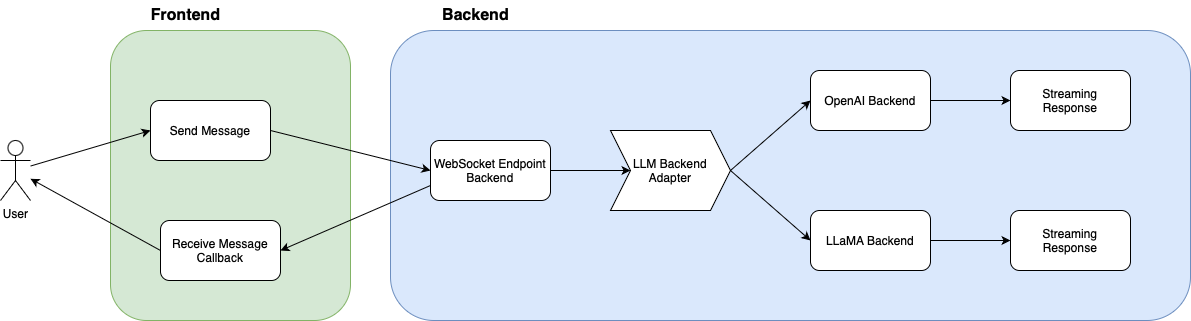

The diagram above was exported from draw.io. Its source (the exported page's mxGraphModel, read from the mxfile embedded in the PNG):
<mxGraphModel dx="1434" dy="678" grid="1" gridSize="10" guides="1" tooltips="1" connect="1" arrows="1" fold="1" page="1" pageScale="1" pageWidth="827" pageHeight="1169" math="0" shadow="0">
  <root>
    <mxCell id="0" />
    <mxCell id="1" parent="0" />
    <mxCell id="bXIMQ0pIWun8rvSh8gxD-53" value="" style="rounded=1;whiteSpace=wrap;html=1;fillColor=#d5e8d4;strokeColor=#82b366;" parent="1" vertex="1">
      <mxGeometry x="200" y="160" width="240" height="290" as="geometry" />
    </mxCell>
    <mxCell id="bXIMQ0pIWun8rvSh8gxD-41" value="" style="rounded=1;whiteSpace=wrap;html=1;labelBackgroundColor=none;fillColor=#dae8fc;strokeColor=#6c8ebf;" parent="1" vertex="1">
      <mxGeometry x="480" y="160" width="800" height="290" as="geometry" />
    </mxCell>
    <mxCell id="bXIMQ0pIWun8rvSh8gxD-1" value="User" style="shape=umlActor;verticalLabelPosition=bottom;verticalAlign=top;html=1;outlineConnect=0;" parent="1" vertex="1">
      <mxGeometry x="90" y="270" width="30" height="60" as="geometry" />
    </mxCell>
    <mxCell id="bXIMQ0pIWun8rvSh8gxD-7" value="WebSocket Endpoint&lt;br&gt;Backend" style="rounded=1;whiteSpace=wrap;html=1;" parent="1" vertex="1">
      <mxGeometry x="520" y="270" width="120" height="60" as="geometry" />
    </mxCell>
    <mxCell id="bXIMQ0pIWun8rvSh8gxD-11" value="LLM Backend&lt;br&gt;Adapter" style="shape=step;perimeter=stepPerimeter;whiteSpace=wrap;html=1;fixedSize=1;" parent="1" vertex="1">
      <mxGeometry x="700" y="260" width="120" height="80" as="geometry" />
    </mxCell>
    <mxCell id="bXIMQ0pIWun8rvSh8gxD-12" value="OpenAI Backend" style="rounded=1;whiteSpace=wrap;html=1;" parent="1" vertex="1">
      <mxGeometry x="900" y="200" width="120" height="60" as="geometry" />
    </mxCell>
    <mxCell id="bXIMQ0pIWun8rvSh8gxD-13" value="LLaMA Backend" style="rounded=1;whiteSpace=wrap;html=1;" parent="1" vertex="1">
      <mxGeometry x="900" y="340" width="120" height="60" as="geometry" />
    </mxCell>
    <mxCell id="bXIMQ0pIWun8rvSh8gxD-23" value="Streaming&lt;br&gt;Response" style="rounded=1;whiteSpace=wrap;html=1;" parent="1" vertex="1">
      <mxGeometry x="1100" y="200" width="120" height="60" as="geometry" />
    </mxCell>
    <mxCell id="bXIMQ0pIWun8rvSh8gxD-32" value="Streaming&lt;br&gt;Response" style="rounded=1;whiteSpace=wrap;html=1;" parent="1" vertex="1">
      <mxGeometry x="1100" y="340" width="120" height="60" as="geometry" />
    </mxCell>
    <mxCell id="bXIMQ0pIWun8rvSh8gxD-35" value="" style="endArrow=classic;html=1;rounded=0;exitX=1;exitY=0.5;exitDx=0;exitDy=0;entryX=0;entryY=0.5;entryDx=0;entryDy=0;" parent="1" source="bXIMQ0pIWun8rvSh8gxD-7" target="bXIMQ0pIWun8rvSh8gxD-11" edge="1">
      <mxGeometry width="50" height="50" relative="1" as="geometry">
        <mxPoint x="710" y="420" as="sourcePoint" />
        <mxPoint x="680" y="300" as="targetPoint" />
      </mxGeometry>
    </mxCell>
    <mxCell id="bXIMQ0pIWun8rvSh8gxD-37" value="" style="endArrow=classic;html=1;rounded=0;entryX=0;entryY=0.5;entryDx=0;entryDy=0;" parent="1" target="bXIMQ0pIWun8rvSh8gxD-12" edge="1">
      <mxGeometry width="50" height="50" relative="1" as="geometry">
        <mxPoint x="820" y="300" as="sourcePoint" />
        <mxPoint x="870" y="440" as="targetPoint" />
      </mxGeometry>
    </mxCell>
    <mxCell id="bXIMQ0pIWun8rvSh8gxD-38" value="" style="endArrow=classic;html=1;rounded=0;entryX=0;entryY=0.5;entryDx=0;entryDy=0;exitX=1;exitY=0.5;exitDx=0;exitDy=0;" parent="1" source="bXIMQ0pIWun8rvSh8gxD-11" target="bXIMQ0pIWun8rvSh8gxD-13" edge="1">
      <mxGeometry width="50" height="50" relative="1" as="geometry">
        <mxPoint x="740" y="520" as="sourcePoint" />
        <mxPoint x="790" y="470" as="targetPoint" />
      </mxGeometry>
    </mxCell>
    <mxCell id="bXIMQ0pIWun8rvSh8gxD-39" value="" style="endArrow=classic;html=1;rounded=0;entryX=0;entryY=0.5;entryDx=0;entryDy=0;exitX=1;exitY=0.5;exitDx=0;exitDy=0;" parent="1" source="bXIMQ0pIWun8rvSh8gxD-12" target="bXIMQ0pIWun8rvSh8gxD-23" edge="1">
      <mxGeometry width="50" height="50" relative="1" as="geometry">
        <mxPoint x="1110" y="160" as="sourcePoint" />
        <mxPoint x="1160" y="110" as="targetPoint" />
      </mxGeometry>
    </mxCell>
    <mxCell id="bXIMQ0pIWun8rvSh8gxD-40" value="" style="endArrow=classic;html=1;rounded=0;entryX=0;entryY=0.5;entryDx=0;entryDy=0;exitX=1;exitY=0.5;exitDx=0;exitDy=0;" parent="1" source="bXIMQ0pIWun8rvSh8gxD-13" target="bXIMQ0pIWun8rvSh8gxD-32" edge="1">
      <mxGeometry width="50" height="50" relative="1" as="geometry">
        <mxPoint x="980" y="600" as="sourcePoint" />
        <mxPoint x="1030" y="550" as="targetPoint" />
      </mxGeometry>
    </mxCell>
    <mxCell id="bXIMQ0pIWun8rvSh8gxD-42" value="Backend" style="text;html=1;align=center;verticalAlign=middle;resizable=0;points=[];autosize=1;strokeColor=none;fillColor=none;fontSize=16;fontStyle=1" parent="1" vertex="1">
      <mxGeometry x="520" y="130" width="90" height="30" as="geometry" />
    </mxCell>
    <mxCell id="bXIMQ0pIWun8rvSh8gxD-43" value="Send Message" style="rounded=1;whiteSpace=wrap;html=1;" parent="1" vertex="1">
      <mxGeometry x="240" y="230" width="120" height="60" as="geometry" />
    </mxCell>
    <mxCell id="bXIMQ0pIWun8rvSh8gxD-45" value="Receive Message&lt;br&gt;Callback" style="rounded=1;whiteSpace=wrap;html=1;" parent="1" vertex="1">
      <mxGeometry x="250" y="350" width="120" height="60" as="geometry" />
    </mxCell>
    <mxCell id="bXIMQ0pIWun8rvSh8gxD-51" value="" style="endArrow=classic;html=1;rounded=0;entryX=0;entryY=0.5;entryDx=0;entryDy=0;" parent="1" source="bXIMQ0pIWun8rvSh8gxD-1" target="bXIMQ0pIWun8rvSh8gxD-43" edge="1">
      <mxGeometry width="50" height="50" relative="1" as="geometry">
        <mxPoint x="150" y="300" as="sourcePoint" />
        <mxPoint x="170" y="260" as="targetPoint" />
      </mxGeometry>
    </mxCell>
    <mxCell id="bXIMQ0pIWun8rvSh8gxD-52" value="" style="endArrow=classic;html=1;rounded=0;exitX=0;exitY=0.5;exitDx=0;exitDy=0;" parent="1" source="bXIMQ0pIWun8rvSh8gxD-45" target="bXIMQ0pIWun8rvSh8gxD-1" edge="1">
      <mxGeometry width="50" height="50" relative="1" as="geometry">
        <mxPoint x="60" y="440" as="sourcePoint" />
        <mxPoint x="80" y="310" as="targetPoint" />
      </mxGeometry>
    </mxCell>
    <mxCell id="bXIMQ0pIWun8rvSh8gxD-54" value="Frontend" style="text;html=1;align=center;verticalAlign=middle;resizable=0;points=[];autosize=1;strokeColor=none;fillColor=none;fontSize=16;fontStyle=1" parent="1" vertex="1">
      <mxGeometry x="230" y="130" width="90" height="30" as="geometry" />
    </mxCell>
    <mxCell id="guYyMIKtIpC0xVHwXKBI-2" value="" style="endArrow=classic;html=1;rounded=0;exitX=0;exitY=0.75;exitDx=0;exitDy=0;entryX=1;entryY=0.5;entryDx=0;entryDy=0;" parent="1" source="bXIMQ0pIWun8rvSh8gxD-7" target="bXIMQ0pIWun8rvSh8gxD-45" edge="1">
      <mxGeometry width="50" height="50" relative="1" as="geometry">
        <mxPoint x="340" y="550" as="sourcePoint" />
        <mxPoint x="390" y="500" as="targetPoint" />
      </mxGeometry>
    </mxCell>
    <mxCell id="guYyMIKtIpC0xVHwXKBI-3" value="" style="endArrow=classic;html=1;rounded=0;entryX=0;entryY=0.5;entryDx=0;entryDy=0;exitX=1;exitY=0.5;exitDx=0;exitDy=0;" parent="1" source="bXIMQ0pIWun8rvSh8gxD-43" target="bXIMQ0pIWun8rvSh8gxD-7" edge="1">
      <mxGeometry width="50" height="50" relative="1" as="geometry">
        <mxPoint x="290" y="590" as="sourcePoint" />
        <mxPoint x="340" y="540" as="targetPoint" />
      </mxGeometry>
    </mxCell>
  </root>
</mxGraphModel>